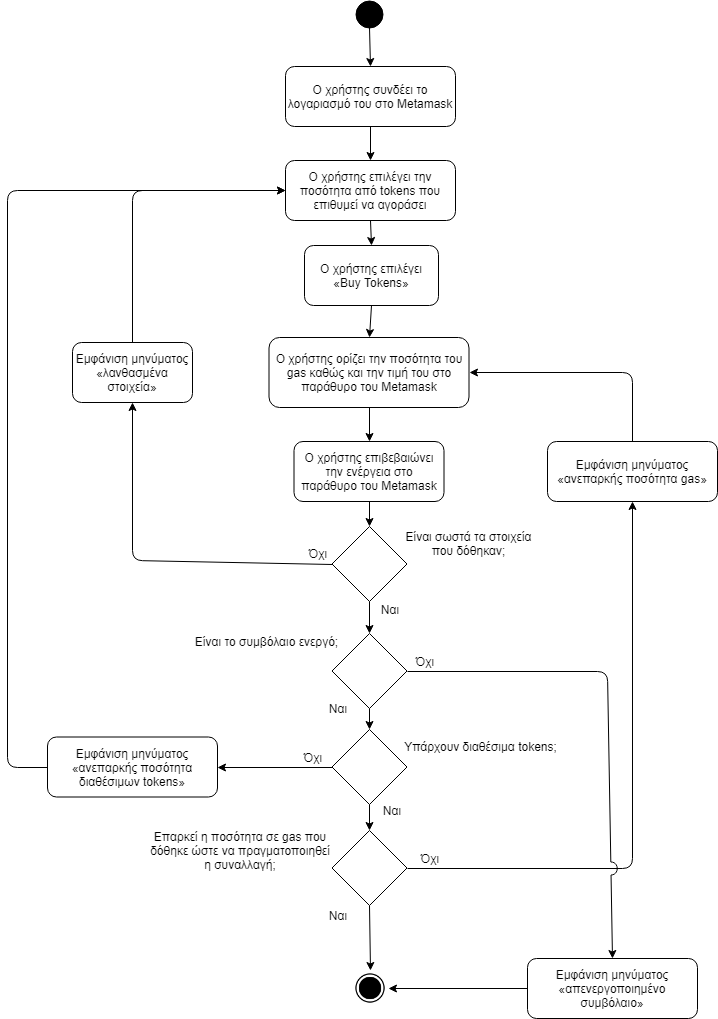

The diagram above was exported from draw.io. Its source (the exported page's mxGraphModel, read from the mxfile embedded in the PNG):
<mxGraphModel dx="1394" dy="-467" grid="1" gridSize="10" guides="1" tooltips="1" connect="1" arrows="1" fold="1" page="1" pageScale="1" pageWidth="827" pageHeight="1169" math="0" shadow="0">
  <root>
    <mxCell id="0" />
    <mxCell id="1" parent="0" />
    <mxCell id="qn-gRjC_TFteC-OL74yV-2" value="" style="ellipse;whiteSpace=wrap;html=1;aspect=fixed;fillColor=#000000;gradientColor=none;" vertex="1" parent="1">
      <mxGeometry x="398" y="1200" width="27" height="27" as="geometry" />
    </mxCell>
    <mxCell id="qn-gRjC_TFteC-OL74yV-3" value="Ο χρήστης συνδέει το λογαριασμό του στο Metamask" style="rounded=1;whiteSpace=wrap;html=1;fillColor=#ffffff;gradientColor=none;" vertex="1" parent="1">
      <mxGeometry x="328" y="1266" width="170" height="60" as="geometry" />
    </mxCell>
    <mxCell id="qn-gRjC_TFteC-OL74yV-4" value="Ο χρήστης επιλέγει την ποσότητα από tokens που επιθυμεί να αγοράσει" style="rounded=1;whiteSpace=wrap;html=1;fillColor=#ffffff;gradientColor=none;" vertex="1" parent="1">
      <mxGeometry x="328" y="1360" width="170" height="60" as="geometry" />
    </mxCell>
    <mxCell id="qn-gRjC_TFteC-OL74yV-5" value="Ο χρήστης επιλέγει «Buy Tokens»" style="rounded=1;whiteSpace=wrap;html=1;fillColor=#ffffff;gradientColor=none;" vertex="1" parent="1">
      <mxGeometry x="347" y="1445" width="134" height="60" as="geometry" />
    </mxCell>
    <mxCell id="qn-gRjC_TFteC-OL74yV-6" value="Ο χρήστης ορίζει την ποσότητα του gas καθώς και την τιμή του στο παράθυρο του Metamask" style="rounded=1;whiteSpace=wrap;html=1;fillColor=#ffffff;gradientColor=none;" vertex="1" parent="1">
      <mxGeometry x="311.5" y="1537" width="200" height="70" as="geometry" />
    </mxCell>
    <mxCell id="qn-gRjC_TFteC-OL74yV-7" value="Ο χρήστης επιβεβαιώνει την ενέργεια στο παράθυρο του Metamask" style="rounded=1;whiteSpace=wrap;html=1;fillColor=#ffffff;gradientColor=none;" vertex="1" parent="1">
      <mxGeometry x="336.5" y="1641" width="150" height="60" as="geometry" />
    </mxCell>
    <mxCell id="qn-gRjC_TFteC-OL74yV-8" value="" style="rhombus;whiteSpace=wrap;html=1;fillColor=#ffffff;gradientColor=none;" vertex="1" parent="1">
      <mxGeometry x="374.5" y="1726" width="75" height="75" as="geometry" />
    </mxCell>
    <mxCell id="qn-gRjC_TFteC-OL74yV-9" value="Είναι σωστά τα στοιχεία που δόθηκαν;" style="text;html=1;strokeColor=none;fillColor=none;align=center;verticalAlign=middle;whiteSpace=wrap;rounded=0;" vertex="1" parent="1">
      <mxGeometry x="440" y="1713" width="143" height="60" as="geometry" />
    </mxCell>
    <mxCell id="qn-gRjC_TFteC-OL74yV-10" value="" style="rhombus;whiteSpace=wrap;html=1;fillColor=#ffffff;gradientColor=none;" vertex="1" parent="1">
      <mxGeometry x="374.5" y="1833" width="75" height="75" as="geometry" />
    </mxCell>
    <mxCell id="qn-gRjC_TFteC-OL74yV-11" value="Είναι το συμβόλαιο ενεργό;" style="text;html=1;strokeColor=none;fillColor=none;align=center;verticalAlign=middle;whiteSpace=wrap;rounded=0;" vertex="1" parent="1">
      <mxGeometry x="219" y="1820.5" width="179" height="40" as="geometry" />
    </mxCell>
    <mxCell id="qn-gRjC_TFteC-OL74yV-12" value="" style="rhombus;whiteSpace=wrap;html=1;fillColor=#ffffff;gradientColor=none;" vertex="1" parent="1">
      <mxGeometry x="374.5" y="1929" width="75" height="75" as="geometry" />
    </mxCell>
    <mxCell id="qn-gRjC_TFteC-OL74yV-13" value="Υπάρχουν διαθέσιμα tokens;" style="text;html=1;strokeColor=none;fillColor=none;align=center;verticalAlign=middle;whiteSpace=wrap;rounded=0;" vertex="1" parent="1">
      <mxGeometry x="434" y="1925.5" width="179" height="40" as="geometry" />
    </mxCell>
    <mxCell id="qn-gRjC_TFteC-OL74yV-14" value="" style="rhombus;whiteSpace=wrap;html=1;fillColor=#ffffff;gradientColor=none;" vertex="1" parent="1">
      <mxGeometry x="374.5" y="2030" width="75" height="75" as="geometry" />
    </mxCell>
    <mxCell id="qn-gRjC_TFteC-OL74yV-16" value="Επαρκεί η ποσότητα σε gas που δόθηκε ώστε να πραγματοποιηθεί η συναλλαγή;" style="text;html=1;strokeColor=none;fillColor=none;align=center;verticalAlign=middle;whiteSpace=wrap;rounded=0;" vertex="1" parent="1">
      <mxGeometry x="190.5" y="2020" width="184" height="60" as="geometry" />
    </mxCell>
    <mxCell id="qn-gRjC_TFteC-OL74yV-18" value="" style="shape=image;html=1;verticalAlign=top;verticalLabelPosition=bottom;labelBackgroundColor=#ffffff;imageAspect=0;aspect=fixed;image=https://cdn4.iconfinder.com/data/icons/ionicons/512/icon-ios7-circle-filled-128.png;fillColor=#000000;gradientColor=none;" vertex="1" parent="1">
      <mxGeometry x="395" y="2170" width="36" height="36" as="geometry" />
    </mxCell>
    <mxCell id="qn-gRjC_TFteC-OL74yV-19" value="" style="endArrow=classic;html=1;exitX=0.5;exitY=1;exitDx=0;exitDy=0;entryX=0.5;entryY=0;entryDx=0;entryDy=0;" edge="1" parent="1" source="qn-gRjC_TFteC-OL74yV-2" target="qn-gRjC_TFteC-OL74yV-3">
      <mxGeometry width="50" height="50" relative="1" as="geometry">
        <mxPoint x="190" y="1310" as="sourcePoint" />
        <mxPoint x="240" y="1260" as="targetPoint" />
      </mxGeometry>
    </mxCell>
    <mxCell id="qn-gRjC_TFteC-OL74yV-20" value="" style="endArrow=classic;html=1;exitX=0.5;exitY=1;exitDx=0;exitDy=0;entryX=0.5;entryY=0;entryDx=0;entryDy=0;" edge="1" parent="1" source="qn-gRjC_TFteC-OL74yV-3" target="qn-gRjC_TFteC-OL74yV-4">
      <mxGeometry width="50" height="50" relative="1" as="geometry">
        <mxPoint x="422" y="1237" as="sourcePoint" />
        <mxPoint x="423" y="1276" as="targetPoint" />
      </mxGeometry>
    </mxCell>
    <mxCell id="qn-gRjC_TFteC-OL74yV-21" value="" style="endArrow=classic;html=1;entryX=0.5;entryY=0;entryDx=0;entryDy=0;exitX=0.5;exitY=1;exitDx=0;exitDy=0;" edge="1" parent="1" source="qn-gRjC_TFteC-OL74yV-4" target="qn-gRjC_TFteC-OL74yV-5">
      <mxGeometry width="50" height="50" relative="1" as="geometry">
        <mxPoint x="500" y="1430" as="sourcePoint" />
        <mxPoint x="416.5" y="1370" as="targetPoint" />
      </mxGeometry>
    </mxCell>
    <mxCell id="qn-gRjC_TFteC-OL74yV-22" value="" style="endArrow=classic;html=1;exitX=0.5;exitY=1;exitDx=0;exitDy=0;entryX=0.5;entryY=0;entryDx=0;entryDy=0;" edge="1" parent="1" source="qn-gRjC_TFteC-OL74yV-5" target="qn-gRjC_TFteC-OL74yV-6">
      <mxGeometry width="50" height="50" relative="1" as="geometry">
        <mxPoint x="433" y="1346" as="sourcePoint" />
        <mxPoint x="433" y="1380" as="targetPoint" />
      </mxGeometry>
    </mxCell>
    <mxCell id="qn-gRjC_TFteC-OL74yV-23" value="" style="endArrow=classic;html=1;exitX=0.5;exitY=1;exitDx=0;exitDy=0;entryX=0.5;entryY=0;entryDx=0;entryDy=0;" edge="1" parent="1" source="qn-gRjC_TFteC-OL74yV-6" target="qn-gRjC_TFteC-OL74yV-7">
      <mxGeometry width="50" height="50" relative="1" as="geometry">
        <mxPoint x="424" y="1515" as="sourcePoint" />
        <mxPoint x="422" y="1547" as="targetPoint" />
      </mxGeometry>
    </mxCell>
    <mxCell id="qn-gRjC_TFteC-OL74yV-24" value="" style="endArrow=classic;html=1;exitX=0.5;exitY=1;exitDx=0;exitDy=0;entryX=0.5;entryY=0;entryDx=0;entryDy=0;" edge="1" parent="1" source="qn-gRjC_TFteC-OL74yV-7" target="qn-gRjC_TFteC-OL74yV-8">
      <mxGeometry width="50" height="50" relative="1" as="geometry">
        <mxPoint x="422" y="1617" as="sourcePoint" />
        <mxPoint x="422" y="1651" as="targetPoint" />
      </mxGeometry>
    </mxCell>
    <mxCell id="qn-gRjC_TFteC-OL74yV-25" value="" style="endArrow=classic;html=1;exitX=0.5;exitY=1;exitDx=0;exitDy=0;entryX=0.5;entryY=0;entryDx=0;entryDy=0;" edge="1" parent="1" source="qn-gRjC_TFteC-OL74yV-8" target="qn-gRjC_TFteC-OL74yV-10">
      <mxGeometry width="50" height="50" relative="1" as="geometry">
        <mxPoint x="422" y="1711" as="sourcePoint" />
        <mxPoint x="422" y="1736" as="targetPoint" />
      </mxGeometry>
    </mxCell>
    <mxCell id="qn-gRjC_TFteC-OL74yV-26" value="" style="endArrow=classic;html=1;exitX=0.5;exitY=1;exitDx=0;exitDy=0;entryX=0.5;entryY=0;entryDx=0;entryDy=0;" edge="1" parent="1" source="qn-gRjC_TFteC-OL74yV-10" target="qn-gRjC_TFteC-OL74yV-12">
      <mxGeometry width="50" height="50" relative="1" as="geometry">
        <mxPoint x="422" y="1811" as="sourcePoint" />
        <mxPoint x="422" y="1843" as="targetPoint" />
      </mxGeometry>
    </mxCell>
    <mxCell id="qn-gRjC_TFteC-OL74yV-27" value="" style="endArrow=classic;html=1;entryX=0.5;entryY=0;entryDx=0;entryDy=0;exitX=0.5;exitY=1;exitDx=0;exitDy=0;" edge="1" parent="1" source="qn-gRjC_TFteC-OL74yV-12" target="qn-gRjC_TFteC-OL74yV-14">
      <mxGeometry width="50" height="50" relative="1" as="geometry">
        <mxPoint x="440" y="2010" as="sourcePoint" />
        <mxPoint x="432" y="1853" as="targetPoint" />
      </mxGeometry>
    </mxCell>
    <mxCell id="qn-gRjC_TFteC-OL74yV-28" value="" style="endArrow=classic;html=1;entryX=0.5;entryY=0;entryDx=0;entryDy=0;exitX=0.5;exitY=1;exitDx=0;exitDy=0;" edge="1" parent="1" source="qn-gRjC_TFteC-OL74yV-14" target="qn-gRjC_TFteC-OL74yV-18">
      <mxGeometry width="50" height="50" relative="1" as="geometry">
        <mxPoint x="460" y="2110" as="sourcePoint" />
        <mxPoint x="422" y="2040" as="targetPoint" />
      </mxGeometry>
    </mxCell>
    <mxCell id="qn-gRjC_TFteC-OL74yV-29" value="Εμφάνιση μηνύματος «λανθασμένα στοιχεία»" style="rounded=1;whiteSpace=wrap;html=1;" vertex="1" parent="1">
      <mxGeometry x="115" y="1542" width="120" height="60" as="geometry" />
    </mxCell>
    <mxCell id="qn-gRjC_TFteC-OL74yV-30" value="Εμφάνιση μηνύματος «ανεπαρκής ποσότητα&amp;nbsp;gas»" style="rounded=1;whiteSpace=wrap;html=1;" vertex="1" parent="1">
      <mxGeometry x="590" y="1641" width="170" height="60" as="geometry" />
    </mxCell>
    <mxCell id="qn-gRjC_TFteC-OL74yV-31" value="Εμφάνιση μηνύματος «απενεργοποιημένο συμβόλαιο»" style="rounded=1;whiteSpace=wrap;html=1;" vertex="1" parent="1">
      <mxGeometry x="570" y="2158" width="170" height="60" as="geometry" />
    </mxCell>
    <mxCell id="qn-gRjC_TFteC-OL74yV-32" value="Εμφάνιση μηνύματος «ανεπαρκής ποσότητα διαθέσιμων tokens»" style="rounded=1;whiteSpace=wrap;html=1;" vertex="1" parent="1">
      <mxGeometry x="90" y="1936.5" width="170" height="60" as="geometry" />
    </mxCell>
    <mxCell id="qn-gRjC_TFteC-OL74yV-35" value="" style="endArrow=classic;html=1;exitX=1;exitY=0.5;exitDx=0;exitDy=0;entryX=0.5;entryY=1;entryDx=0;entryDy=0;" edge="1" parent="1" source="qn-gRjC_TFteC-OL74yV-14" target="qn-gRjC_TFteC-OL74yV-30">
      <mxGeometry width="50" height="50" relative="1" as="geometry">
        <mxPoint x="422" y="1918" as="sourcePoint" />
        <mxPoint x="422" y="1939" as="targetPoint" />
        <Array as="points">
          <mxPoint x="675" y="2068" />
        </Array>
      </mxGeometry>
    </mxCell>
    <mxCell id="qn-gRjC_TFteC-OL74yV-36" value="" style="endArrow=classic;html=1;exitX=0.5;exitY=0;exitDx=0;exitDy=0;entryX=1;entryY=0.5;entryDx=0;entryDy=0;" edge="1" parent="1" source="qn-gRjC_TFteC-OL74yV-30" target="qn-gRjC_TFteC-OL74yV-6">
      <mxGeometry width="50" height="50" relative="1" as="geometry">
        <mxPoint x="422" y="1617" as="sourcePoint" />
        <mxPoint x="422" y="1651" as="targetPoint" />
        <Array as="points">
          <mxPoint x="675" y="1572" />
        </Array>
      </mxGeometry>
    </mxCell>
    <mxCell id="qn-gRjC_TFteC-OL74yV-37" value="" style="endArrow=classic;html=1;exitX=0;exitY=0.5;exitDx=0;exitDy=0;entryX=0.5;entryY=1;entryDx=0;entryDy=0;" edge="1" parent="1" source="qn-gRjC_TFteC-OL74yV-8" target="qn-gRjC_TFteC-OL74yV-29">
      <mxGeometry width="50" height="50" relative="1" as="geometry">
        <mxPoint x="432" y="1627" as="sourcePoint" />
        <mxPoint x="432" y="1661" as="targetPoint" />
        <Array as="points">
          <mxPoint x="175" y="1760" />
        </Array>
      </mxGeometry>
    </mxCell>
    <mxCell id="qn-gRjC_TFteC-OL74yV-39" value="" style="endArrow=classic;html=1;exitX=0.5;exitY=0;exitDx=0;exitDy=0;entryX=0;entryY=0.5;entryDx=0;entryDy=0;" edge="1" parent="1" source="qn-gRjC_TFteC-OL74yV-29" target="qn-gRjC_TFteC-OL74yV-4">
      <mxGeometry width="50" height="50" relative="1" as="geometry">
        <mxPoint x="422" y="1617" as="sourcePoint" />
        <mxPoint x="422" y="1651" as="targetPoint" />
        <Array as="points">
          <mxPoint x="175" y="1390" />
        </Array>
      </mxGeometry>
    </mxCell>
    <mxCell id="qn-gRjC_TFteC-OL74yV-40" value="" style="endArrow=classic;html=1;exitX=1;exitY=0.5;exitDx=0;exitDy=0;entryX=0.5;entryY=0;entryDx=0;entryDy=0;jumpStyle=arc;jumpSize=13;" edge="1" parent="1" source="qn-gRjC_TFteC-OL74yV-10" target="qn-gRjC_TFteC-OL74yV-31">
      <mxGeometry width="50" height="50" relative="1" as="geometry">
        <mxPoint x="422" y="1711" as="sourcePoint" />
        <mxPoint x="422" y="1736" as="targetPoint" />
        <Array as="points">
          <mxPoint x="650" y="1871" />
        </Array>
      </mxGeometry>
    </mxCell>
    <mxCell id="qn-gRjC_TFteC-OL74yV-41" value="" style="endArrow=classic;html=1;exitX=0;exitY=0.5;exitDx=0;exitDy=0;entryX=1;entryY=0.5;entryDx=0;entryDy=0;" edge="1" parent="1" source="qn-gRjC_TFteC-OL74yV-12" target="qn-gRjC_TFteC-OL74yV-32">
      <mxGeometry width="50" height="50" relative="1" as="geometry">
        <mxPoint x="422" y="1918" as="sourcePoint" />
        <mxPoint x="422" y="1939" as="targetPoint" />
      </mxGeometry>
    </mxCell>
    <mxCell id="qn-gRjC_TFteC-OL74yV-42" value="" style="endArrow=classic;html=1;exitX=0;exitY=0.5;exitDx=0;exitDy=0;entryX=0;entryY=0.5;entryDx=0;entryDy=0;" edge="1" parent="1" source="qn-gRjC_TFteC-OL74yV-32" target="qn-gRjC_TFteC-OL74yV-4">
      <mxGeometry width="50" height="50" relative="1" as="geometry">
        <mxPoint x="385" y="1977" as="sourcePoint" />
        <mxPoint x="270" y="1977" as="targetPoint" />
        <Array as="points">
          <mxPoint x="50" y="1967" />
          <mxPoint x="50" y="1390" />
        </Array>
      </mxGeometry>
    </mxCell>
    <mxCell id="qn-gRjC_TFteC-OL74yV-43" value="" style="endArrow=classic;html=1;entryX=1;entryY=0.5;entryDx=0;entryDy=0;exitX=0;exitY=0.5;exitDx=0;exitDy=0;" edge="1" parent="1" source="qn-gRjC_TFteC-OL74yV-31" target="qn-gRjC_TFteC-OL74yV-18">
      <mxGeometry width="50" height="50" relative="1" as="geometry">
        <mxPoint x="422" y="2014" as="sourcePoint" />
        <mxPoint x="422" y="2040" as="targetPoint" />
      </mxGeometry>
    </mxCell>
    <mxCell id="qn-gRjC_TFteC-OL74yV-44" value="Όχι" style="text;html=1;strokeColor=none;fillColor=none;align=center;verticalAlign=middle;whiteSpace=wrap;rounded=0;" vertex="1" parent="1">
      <mxGeometry x="340" y="1743" width="40" height="20" as="geometry" />
    </mxCell>
    <mxCell id="qn-gRjC_TFteC-OL74yV-45" value="Ναι" style="text;html=1;strokeColor=none;fillColor=none;align=center;verticalAlign=middle;whiteSpace=wrap;rounded=0;" vertex="1" parent="1">
      <mxGeometry x="412" y="1799" width="40" height="20" as="geometry" />
    </mxCell>
    <mxCell id="qn-gRjC_TFteC-OL74yV-46" value="Ναι" style="text;html=1;strokeColor=none;fillColor=none;align=center;verticalAlign=middle;whiteSpace=wrap;rounded=0;" vertex="1" parent="1">
      <mxGeometry x="360" y="1898" width="40" height="20" as="geometry" />
    </mxCell>
    <mxCell id="qn-gRjC_TFteC-OL74yV-47" value="Όχι" style="text;html=1;strokeColor=none;fillColor=none;align=center;verticalAlign=middle;whiteSpace=wrap;rounded=0;" vertex="1" parent="1">
      <mxGeometry x="446.5" y="1850.5" width="40" height="20" as="geometry" />
    </mxCell>
    <mxCell id="qn-gRjC_TFteC-OL74yV-48" value="Ναι" style="text;html=1;strokeColor=none;fillColor=none;align=center;verticalAlign=middle;whiteSpace=wrap;rounded=0;" vertex="1" parent="1">
      <mxGeometry x="414" y="2000" width="40" height="20" as="geometry" />
    </mxCell>
    <mxCell id="qn-gRjC_TFteC-OL74yV-52" value="Όχι" style="text;html=1;strokeColor=none;fillColor=none;align=center;verticalAlign=middle;whiteSpace=wrap;rounded=0;" vertex="1" parent="1">
      <mxGeometry x="334.5" y="1946.5" width="40" height="20" as="geometry" />
    </mxCell>
    <mxCell id="qn-gRjC_TFteC-OL74yV-54" value="Ναι" style="text;html=1;strokeColor=none;fillColor=none;align=center;verticalAlign=middle;whiteSpace=wrap;rounded=0;" vertex="1" parent="1">
      <mxGeometry x="360" y="2105" width="40" height="20" as="geometry" />
    </mxCell>
    <mxCell id="qn-gRjC_TFteC-OL74yV-55" value="Όχι" style="text;html=1;strokeColor=none;fillColor=none;align=center;verticalAlign=middle;whiteSpace=wrap;rounded=0;" vertex="1" parent="1">
      <mxGeometry x="452" y="2047.5" width="40" height="20" as="geometry" />
    </mxCell>
  </root>
</mxGraphModel>